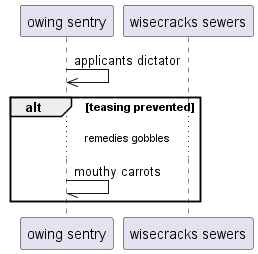

The diagram above was rendered by PlantUML. Its source (embedded in the PNG):
@startuml
participant "owing sentry" as 0
participant "wisecracks sewers" as 1
0 ->> 0: applicants dictator
alt teasing prevented
...remedies gobbles...
0 -// 0: mouthy carrots
end
@enduml